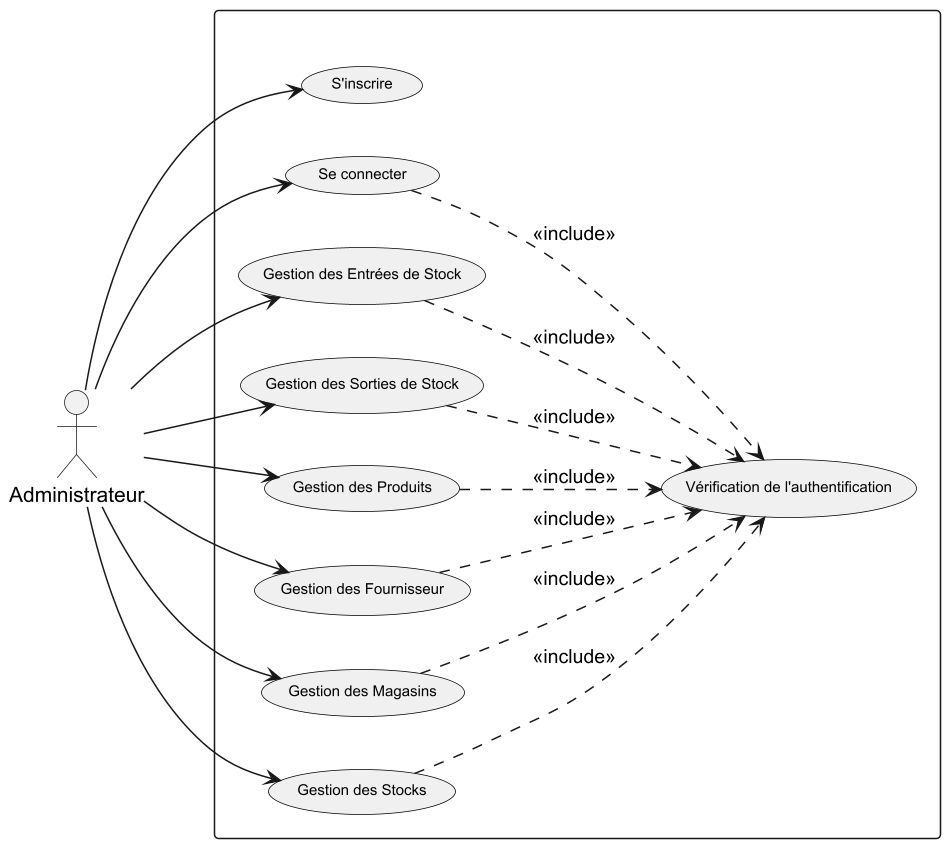

The diagram above was rendered by PlantUML. Its source (embedded in the PNG):
@startuml
!define WIDTH 300000
!define HEIGHT 600

skinparam usecase {
    BackgroundColor #f0f0f0
    BorderColor black
    FontSize 10
    RoundCorner 19
}

skinparam actor {
    FontSize 14
}

scale 1.5

actor "Administrateur" as Admin

rectangle " " {
 usecase "S'inscrire" as Signup
    usecase "Se connecter" as Login

    usecase "Gestion des Entrées de Stock" as GES
    usecase "Gestion des Sorties de Stock" as GSS
    usecase "Gestion des Produits" as GP
    usecase "Gestion des Fournisseur" as GF
    usecase "Gestion des Magasins" as GM
    usecase "Gestion des Stocks" as GS
usecase "Vérification de l'authentification" as AuthCheck


}

left to right direction

Admin --> GES
Admin --> GSS
Admin --> GM
Admin --> GS
Admin --> GP

Admin --> GF
Admin --> Signup
Admin --> Login







GF ..> AuthCheck : <<include>>
GS ..> AuthCheck : <<include>>
GP ..> AuthCheck : <<include>>
GM ..> AuthCheck : <<include>>
GSS ..> AuthCheck : <<include>>
GES ..> AuthCheck : <<include>>
Login ..> AuthCheck : <<include>>




@enduml